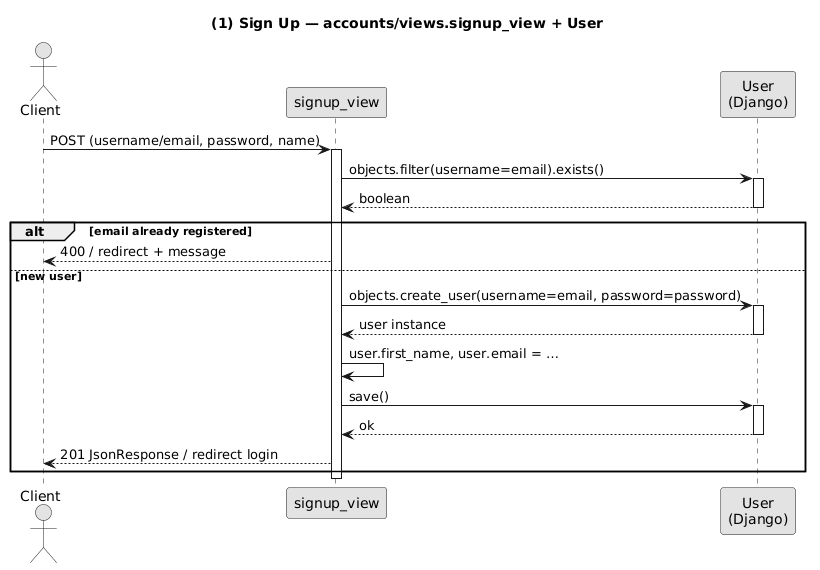

The diagram above was rendered by PlantUML. Its source (embedded in the PNG):
@startuml
title (1) Sign Up — accounts/views.signup_view + User
skinparam monochrome true
skinparam shadowing false

actor "Client" as C
participant "signup_view" as V
participant "User\n(Django)" as U

C -> V : POST (username/email, password, name)
activate V
V -> U : objects.filter(username=email).exists()
activate U
U --> V : boolean
deactivate U
alt email already registered
  V --> C : 400 / redirect + message
else new user
  V -> U : objects.create_user(username=email, password=password)
  activate U
  U --> V : user instance
  deactivate U
  V -> V : user.first_name, user.email = …
  V -> U : save()
  activate U
  U --> V : ok
  deactivate U
  V --> C : 201 JsonResponse / redirect login
end
deactivate V
@enduml